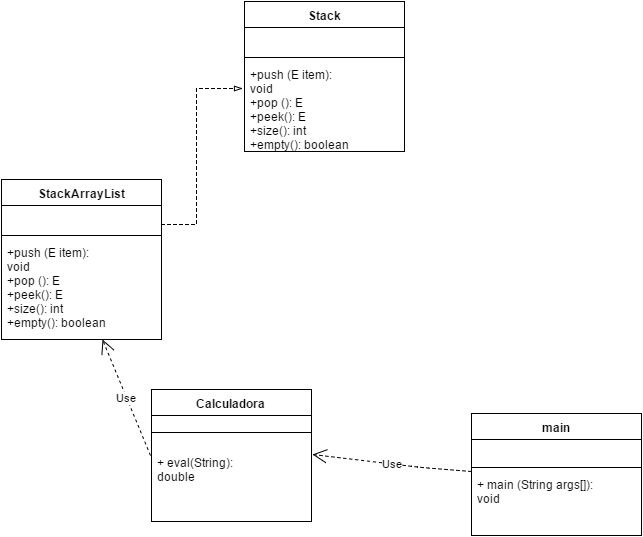

The diagram above was exported from draw.io. Its source (the exported page's mxGraphModel, read from the mxfile embedded in the PNG):
<mxGraphModel dx="1032" dy="566" grid="1" gridSize="10" guides="1" tooltips="1" connect="1" arrows="1" fold="1" page="1" pageScale="1" pageWidth="826" pageHeight="1169" background="#ffffff" math="0" shadow="0">
  <root>
    <mxCell id="0" />
    <mxCell id="1" parent="0" />
    <mxCell id="6d69d1fb456776e1-3" value="Stack" style="swimlane;html=1;fontStyle=1;align=center;verticalAlign=top;childLayout=stackLayout;horizontal=1;startSize=26;horizontalStack=0;resizeParent=1;resizeLast=0;collapsible=1;marginBottom=0;swimlaneFillColor=#ffffff;" vertex="1" parent="1">
      <mxGeometry x="333" y="72" width="160" height="150" as="geometry" />
    </mxCell>
    <mxCell id="6d69d1fb456776e1-4" value="&amp;nbsp;" style="text;html=1;strokeColor=none;fillColor=none;align=left;verticalAlign=top;spacingLeft=4;spacingRight=4;whiteSpace=wrap;overflow=hidden;rotatable=0;points=[[0,0.5],[1,0.5]];portConstraint=eastwest;" vertex="1" parent="6d69d1fb456776e1-3">
      <mxGeometry y="26" width="160" height="26" as="geometry" />
    </mxCell>
    <mxCell id="6d69d1fb456776e1-5" value="" style="line;html=1;strokeWidth=1;fillColor=none;align=left;verticalAlign=middle;spacingTop=-1;spacingLeft=3;spacingRight=3;rotatable=0;labelPosition=right;points=[];portConstraint=eastwest;" vertex="1" parent="6d69d1fb456776e1-3">
      <mxGeometry y="52" width="160" height="8" as="geometry" />
    </mxCell>
    <mxCell id="6d69d1fb456776e1-6" value="+push (E item): void&lt;div&gt;+pop (): E&lt;/div&gt;&lt;div&gt;+peek(): E&lt;/div&gt;&lt;div&gt;+size(): int&lt;/div&gt;&lt;div&gt;+empty(): boolean&lt;/div&gt;" style="text;html=1;strokeColor=none;fillColor=none;align=left;verticalAlign=top;spacingLeft=4;spacingRight=4;whiteSpace=wrap;overflow=hidden;rotatable=0;points=[[0,0.5],[1,0.5]];portConstraint=eastwest;" vertex="1" parent="6d69d1fb456776e1-3">
      <mxGeometry y="60" width="160" height="90" as="geometry" />
    </mxCell>
    <mxCell id="6d69d1fb456776e1-7" value="StackArrayList" style="swimlane;html=1;fontStyle=1;align=center;verticalAlign=top;childLayout=stackLayout;horizontal=1;startSize=26;horizontalStack=0;resizeParent=1;resizeLast=0;collapsible=1;marginBottom=0;swimlaneFillColor=#ffffff;" vertex="1" parent="1">
      <mxGeometry x="90" y="250" width="160" height="160" as="geometry" />
    </mxCell>
    <mxCell id="6d69d1fb456776e1-8" value="&amp;nbsp;" style="text;html=1;strokeColor=none;fillColor=none;align=left;verticalAlign=top;spacingLeft=4;spacingRight=4;whiteSpace=wrap;overflow=hidden;rotatable=0;points=[[0,0.5],[1,0.5]];portConstraint=eastwest;" vertex="1" parent="6d69d1fb456776e1-7">
      <mxGeometry y="26" width="160" height="26" as="geometry" />
    </mxCell>
    <mxCell id="6d69d1fb456776e1-9" value="" style="line;html=1;strokeWidth=1;fillColor=none;align=left;verticalAlign=middle;spacingTop=-1;spacingLeft=3;spacingRight=3;rotatable=0;labelPosition=right;points=[];portConstraint=eastwest;" vertex="1" parent="6d69d1fb456776e1-7">
      <mxGeometry y="52" width="160" height="8" as="geometry" />
    </mxCell>
    <mxCell id="6d69d1fb456776e1-10" value="&lt;span&gt;+push (E item): void&lt;/span&gt;&lt;div&gt;+pop (): E&lt;/div&gt;&lt;div&gt;+peek(): E&lt;/div&gt;&lt;div&gt;+size(): int&lt;/div&gt;&lt;div&gt;+empty(): boolean&lt;/div&gt;" style="text;html=1;strokeColor=none;fillColor=none;align=left;verticalAlign=top;spacingLeft=4;spacingRight=4;whiteSpace=wrap;overflow=hidden;rotatable=0;points=[[0,0.5],[1,0.5]];portConstraint=eastwest;" vertex="1" parent="6d69d1fb456776e1-7">
      <mxGeometry y="60" width="160" height="100" as="geometry" />
    </mxCell>
    <mxCell id="6d69d1fb456776e1-12" value="Calculadora" style="swimlane;html=1;fontStyle=1;align=center;verticalAlign=top;childLayout=stackLayout;horizontal=1;startSize=26;horizontalStack=0;resizeParent=1;resizeLast=0;collapsible=1;marginBottom=0;swimlaneFillColor=#ffffff;" vertex="1" parent="1">
      <mxGeometry x="240" y="460" width="160" height="132" as="geometry" />
    </mxCell>
    <mxCell id="6d69d1fb456776e1-14" value="" style="line;html=1;strokeWidth=1;fillColor=none;align=left;verticalAlign=middle;spacingTop=-1;spacingLeft=3;spacingRight=3;rotatable=0;labelPosition=right;points=[];portConstraint=eastwest;" vertex="1" parent="6d69d1fb456776e1-12">
      <mxGeometry y="26" width="160" height="34" as="geometry" />
    </mxCell>
    <mxCell id="6d69d1fb456776e1-15" value="&lt;div&gt;+ eval(String): double&lt;/div&gt;" style="text;html=1;strokeColor=none;fillColor=none;align=left;verticalAlign=top;spacingLeft=4;spacingRight=4;whiteSpace=wrap;overflow=hidden;rotatable=0;points=[[0,0.5],[1,0.5]];portConstraint=eastwest;" vertex="1" parent="6d69d1fb456776e1-12">
      <mxGeometry y="60" width="160" height="50" as="geometry" />
    </mxCell>
    <mxCell id="6d69d1fb456776e1-16" style="edgeStyle=orthogonalEdgeStyle;rounded=0;html=1;dashed=1;endArrow=blockThin;endFill=0;jettySize=auto;orthogonalLoop=1;entryX=-0.014;entryY=0.297;entryPerimeter=0;" edge="1" parent="1" source="6d69d1fb456776e1-7" target="6d69d1fb456776e1-6">
      <mxGeometry relative="1" as="geometry">
        <mxPoint x="270" y="160" as="targetPoint" />
        <Array as="points">
          <mxPoint x="285" y="295" />
          <mxPoint x="285" y="159" />
        </Array>
      </mxGeometry>
    </mxCell>
    <mxCell id="6d69d1fb456776e1-22" value="Use" style="endArrow=open;endSize=12;dashed=1;html=1;entryX=0.63;entryY=1.003;entryPerimeter=0;exitX=-0.009;exitY=0.128;exitPerimeter=0;" edge="1" parent="1" source="6d69d1fb456776e1-15" target="6d69d1fb456776e1-10">
      <mxGeometry width="160" relative="1" as="geometry">
        <mxPoint x="130" y="500" as="sourcePoint" />
        <mxPoint x="290" y="500" as="targetPoint" />
      </mxGeometry>
    </mxCell>
    <mxCell id="331febe369fb7942-1" value="main" style="swimlane;html=1;fontStyle=1;align=center;verticalAlign=top;childLayout=stackLayout;horizontal=1;startSize=26;horizontalStack=0;resizeParent=1;resizeLast=0;collapsible=1;marginBottom=0;swimlaneFillColor=#ffffff;" vertex="1" parent="1">
      <mxGeometry x="560" y="484" width="170" height="122" as="geometry" />
    </mxCell>
    <mxCell id="331febe369fb7942-2" value="&amp;nbsp;" style="text;html=1;strokeColor=none;fillColor=none;align=left;verticalAlign=top;spacingLeft=4;spacingRight=4;whiteSpace=wrap;overflow=hidden;rotatable=0;points=[[0,0.5],[1,0.5]];portConstraint=eastwest;" vertex="1" parent="331febe369fb7942-1">
      <mxGeometry y="26" width="170" height="24" as="geometry" />
    </mxCell>
    <mxCell id="331febe369fb7942-3" value="" style="line;html=1;strokeWidth=1;fillColor=none;align=left;verticalAlign=middle;spacingTop=-1;spacingLeft=3;spacingRight=3;rotatable=0;labelPosition=right;points=[];portConstraint=eastwest;" vertex="1" parent="331febe369fb7942-1">
      <mxGeometry y="50" width="170" height="8" as="geometry" />
    </mxCell>
    <mxCell id="331febe369fb7942-4" value="&lt;span&gt;+ main (String args[]): void&lt;/span&gt;&lt;div&gt;&lt;span&gt;&lt;br&gt;&lt;/span&gt;&lt;/div&gt;" style="text;html=1;strokeColor=none;fillColor=none;align=left;verticalAlign=top;spacingLeft=4;spacingRight=4;whiteSpace=wrap;overflow=hidden;rotatable=0;points=[[0,0.5],[1,0.5]];portConstraint=eastwest;" vertex="1" parent="331febe369fb7942-1">
      <mxGeometry y="58" width="170" height="42" as="geometry" />
    </mxCell>
    <mxCell id="331febe369fb7942-5" value="Use" style="endArrow=open;endSize=12;dashed=1;html=1;exitX=-0.001;exitY=-0.008;entryX=1.005;entryY=0.096;entryPerimeter=0;exitPerimeter=0;" edge="1" parent="1" source="331febe369fb7942-4" target="6d69d1fb456776e1-15">
      <mxGeometry x="490" y="538" width="160" as="geometry">
        <mxPoint x="607" y="553" as="sourcePoint" />
        <mxPoint x="490" y="538" as="targetPoint" />
        <Array as="points">
          <mxPoint x="510" y="538" />
        </Array>
      </mxGeometry>
    </mxCell>
  </root>
</mxGraphModel>